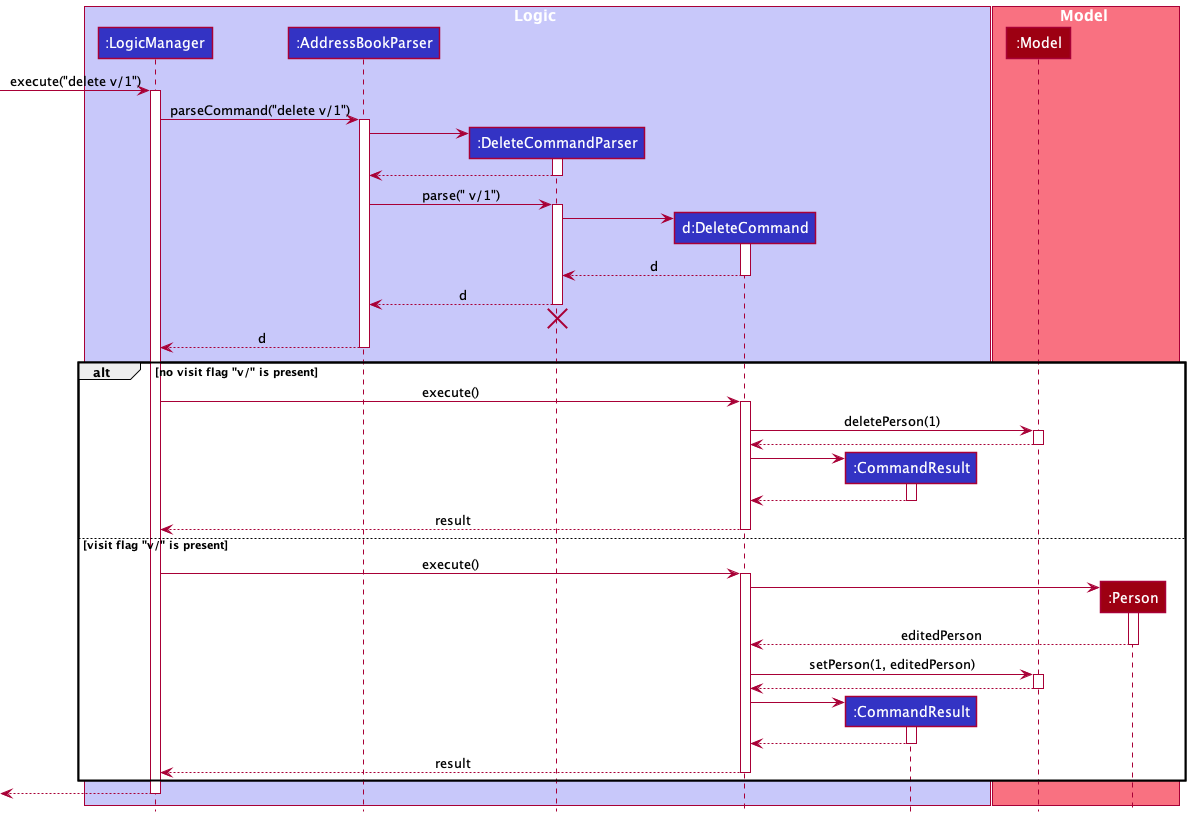

The diagram above was rendered by PlantUML. Its source (embedded in the PNG):
@startuml
!include style.puml

box Logic LOGIC_COLOR_T1
participant ":LogicManager" as LogicManager LOGIC_COLOR
participant ":AddressBookParser" as AddressBookParser LOGIC_COLOR
participant ":DeleteCommandParser" as DeleteCommandParser LOGIC_COLOR
participant "d:DeleteCommand" as DeleteCommand LOGIC_COLOR
participant ":CommandResult" as CommandResult LOGIC_COLOR
end box

box Model MODEL_COLOR_T1
participant ":Model" as Model MODEL_COLOR
participant ":Person" as Person MODEL_COLOR
end box

[-> LogicManager : execute("delete v/1")
activate LogicManager

LogicManager -> AddressBookParser : parseCommand("delete v/1")
activate AddressBookParser

create DeleteCommandParser
AddressBookParser -> DeleteCommandParser
activate DeleteCommandParser

DeleteCommandParser --> AddressBookParser
deactivate DeleteCommandParser

AddressBookParser -> DeleteCommandParser : parse(" v/1")
activate DeleteCommandParser

create DeleteCommand
DeleteCommandParser -> DeleteCommand
activate DeleteCommand

DeleteCommand --> DeleteCommandParser : d
deactivate DeleteCommand

DeleteCommandParser --> AddressBookParser : d
deactivate DeleteCommandParser
'Hidden arrow to position the destroy marker below the end of the activation bar.
DeleteCommandParser -[hidden]-> AddressBookParser
destroy DeleteCommandParser

AddressBookParser --> LogicManager : d
deactivate AddressBookParser

alt no visit flag "v/" is present
    LogicManager -> DeleteCommand : execute()
    activate DeleteCommand


    DeleteCommand -> Model : deletePerson(1)
    activate Model

    Model --> DeleteCommand
    deactivate Model

    create CommandResult
    DeleteCommand -> CommandResult
    activate CommandResult

    CommandResult --> DeleteCommand
    deactivate CommandResult

    DeleteCommand --> LogicManager : result
    deactivate DeleteCommand

else visit flag "v/" is present
    LogicManager -> DeleteCommand : execute()
    activate DeleteCommand

    create Person
    DeleteCommand -> Person
    activate Person

    Person --> DeleteCommand: editedPerson
    deactivate Person

    DeleteCommand -> Model: setPerson(1, editedPerson)
    activate Model

    Model --> DeleteCommand
    deactivate Model

    create CommandResult
    DeleteCommand -> CommandResult
    activate CommandResult

    CommandResult --> DeleteCommand
    deactivate CommandResult

    DeleteCommand --> LogicManager : result
    deactivate DeleteCommand

end
[<--LogicManager
deactivate LogicManager
@enduml